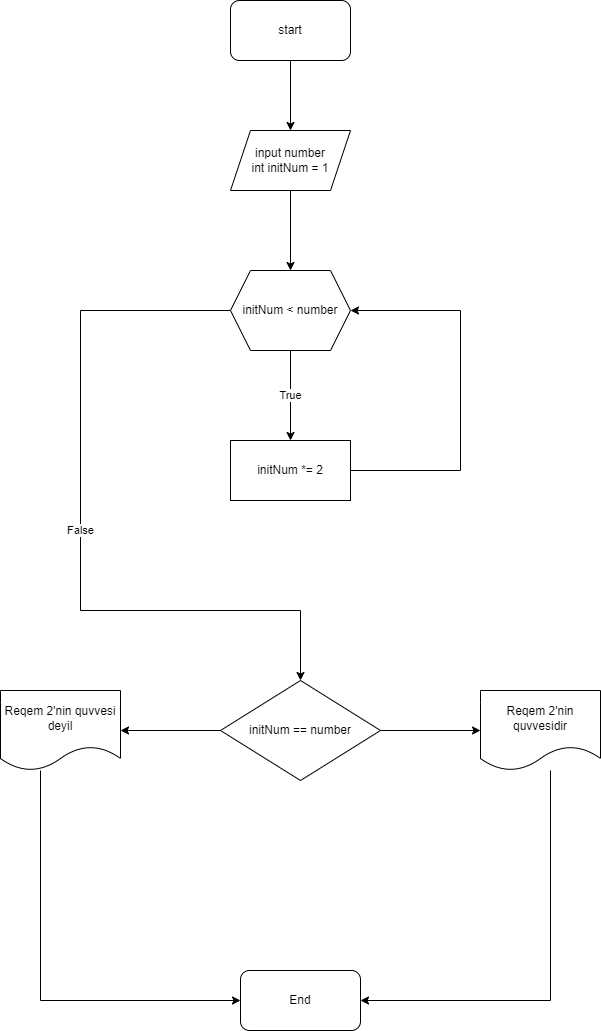

The diagram above was exported from draw.io. Its source (the exported page's mxGraphModel, read from the mxfile embedded in the PNG):
<mxGraphModel dx="1381" dy="795" grid="1" gridSize="10" guides="1" tooltips="1" connect="1" arrows="1" fold="1" page="1" pageScale="1" pageWidth="827" pageHeight="1169" math="0" shadow="0">
  <root>
    <mxCell id="0" />
    <mxCell id="1" parent="0" />
    <mxCell id="3ZmgjxbUK-uIFplpi9_g-1" style="edgeStyle=orthogonalEdgeStyle;rounded=0;orthogonalLoop=1;jettySize=auto;html=1;" edge="1" parent="1" source="3ZmgjxbUK-uIFplpi9_g-2" target="3ZmgjxbUK-uIFplpi9_g-4">
      <mxGeometry relative="1" as="geometry" />
    </mxCell>
    <mxCell id="3ZmgjxbUK-uIFplpi9_g-2" value="start" style="rounded=1;whiteSpace=wrap;html=1;" vertex="1" parent="1">
      <mxGeometry x="310" y="30" width="120" height="60" as="geometry" />
    </mxCell>
    <mxCell id="3ZmgjxbUK-uIFplpi9_g-3" style="edgeStyle=orthogonalEdgeStyle;rounded=0;orthogonalLoop=1;jettySize=auto;html=1;entryX=0.5;entryY=0;entryDx=0;entryDy=0;" edge="1" parent="1" source="3ZmgjxbUK-uIFplpi9_g-4" target="3ZmgjxbUK-uIFplpi9_g-7">
      <mxGeometry relative="1" as="geometry" />
    </mxCell>
    <mxCell id="3ZmgjxbUK-uIFplpi9_g-4" value="input number&lt;br&gt;int initNum&amp;nbsp;= 1" style="shape=parallelogram;perimeter=parallelogramPerimeter;whiteSpace=wrap;html=1;fixedSize=1;" vertex="1" parent="1">
      <mxGeometry x="310" y="160" width="120" height="60" as="geometry" />
    </mxCell>
    <mxCell id="3ZmgjxbUK-uIFplpi9_g-5" value="True" style="edgeStyle=orthogonalEdgeStyle;rounded=0;orthogonalLoop=1;jettySize=auto;html=1;" edge="1" parent="1" source="3ZmgjxbUK-uIFplpi9_g-7" target="3ZmgjxbUK-uIFplpi9_g-9">
      <mxGeometry relative="1" as="geometry" />
    </mxCell>
    <mxCell id="3ZmgjxbUK-uIFplpi9_g-6" value="False" style="edgeStyle=orthogonalEdgeStyle;rounded=0;orthogonalLoop=1;jettySize=auto;html=1;entryX=0.5;entryY=0;entryDx=0;entryDy=0;" edge="1" parent="1" source="3ZmgjxbUK-uIFplpi9_g-7" target="3ZmgjxbUK-uIFplpi9_g-12">
      <mxGeometry relative="1" as="geometry">
        <Array as="points">
          <mxPoint x="160" y="340" />
          <mxPoint x="160" y="640" />
          <mxPoint x="380" y="640" />
        </Array>
        <mxPoint x="310" y="640" as="targetPoint" />
      </mxGeometry>
    </mxCell>
    <mxCell id="3ZmgjxbUK-uIFplpi9_g-7" value="initNum &amp;lt; number" style="shape=hexagon;perimeter=hexagonPerimeter2;whiteSpace=wrap;html=1;fixedSize=1;" vertex="1" parent="1">
      <mxGeometry x="310" y="300" width="120" height="80" as="geometry" />
    </mxCell>
    <mxCell id="3ZmgjxbUK-uIFplpi9_g-8" style="edgeStyle=orthogonalEdgeStyle;rounded=0;orthogonalLoop=1;jettySize=auto;html=1;entryX=1;entryY=0.5;entryDx=0;entryDy=0;" edge="1" parent="1" source="3ZmgjxbUK-uIFplpi9_g-9" target="3ZmgjxbUK-uIFplpi9_g-7">
      <mxGeometry relative="1" as="geometry">
        <mxPoint x="370" y="400" as="targetPoint" />
        <Array as="points">
          <mxPoint x="540" y="500" />
          <mxPoint x="540" y="340" />
        </Array>
      </mxGeometry>
    </mxCell>
    <mxCell id="3ZmgjxbUK-uIFplpi9_g-9" value="initNum *= 2" style="whiteSpace=wrap;html=1;" vertex="1" parent="1">
      <mxGeometry x="310" y="470" width="120" height="60" as="geometry" />
    </mxCell>
    <mxCell id="3ZmgjxbUK-uIFplpi9_g-16" value="" style="edgeStyle=orthogonalEdgeStyle;rounded=0;orthogonalLoop=1;jettySize=auto;html=1;" edge="1" parent="1" source="3ZmgjxbUK-uIFplpi9_g-12" target="3ZmgjxbUK-uIFplpi9_g-15">
      <mxGeometry relative="1" as="geometry" />
    </mxCell>
    <mxCell id="3ZmgjxbUK-uIFplpi9_g-18" value="" style="edgeStyle=orthogonalEdgeStyle;rounded=0;orthogonalLoop=1;jettySize=auto;html=1;" edge="1" parent="1" source="3ZmgjxbUK-uIFplpi9_g-12" target="3ZmgjxbUK-uIFplpi9_g-17">
      <mxGeometry relative="1" as="geometry" />
    </mxCell>
    <mxCell id="3ZmgjxbUK-uIFplpi9_g-12" value="initNum == number" style="rhombus;whiteSpace=wrap;html=1;" vertex="1" parent="1">
      <mxGeometry x="300" y="710" width="160" height="100" as="geometry" />
    </mxCell>
    <mxCell id="3ZmgjxbUK-uIFplpi9_g-21" style="edgeStyle=orthogonalEdgeStyle;rounded=0;orthogonalLoop=1;jettySize=auto;html=1;" edge="1" parent="1" source="3ZmgjxbUK-uIFplpi9_g-15" target="3ZmgjxbUK-uIFplpi9_g-19">
      <mxGeometry relative="1" as="geometry">
        <Array as="points">
          <mxPoint x="630" y="1030" />
        </Array>
      </mxGeometry>
    </mxCell>
    <mxCell id="3ZmgjxbUK-uIFplpi9_g-15" value="Reqem 2'nin quvvesidir" style="shape=document;whiteSpace=wrap;html=1;boundedLbl=1;" vertex="1" parent="1">
      <mxGeometry x="560" y="720" width="120" height="80" as="geometry" />
    </mxCell>
    <mxCell id="3ZmgjxbUK-uIFplpi9_g-20" value="" style="edgeStyle=orthogonalEdgeStyle;rounded=0;orthogonalLoop=1;jettySize=auto;html=1;" edge="1" parent="1" source="3ZmgjxbUK-uIFplpi9_g-17" target="3ZmgjxbUK-uIFplpi9_g-19">
      <mxGeometry relative="1" as="geometry">
        <Array as="points">
          <mxPoint x="120" y="1030" />
        </Array>
      </mxGeometry>
    </mxCell>
    <mxCell id="3ZmgjxbUK-uIFplpi9_g-17" value="Reqem 2'nin quvvesi deyil" style="shape=document;whiteSpace=wrap;html=1;boundedLbl=1;" vertex="1" parent="1">
      <mxGeometry x="80" y="720" width="120" height="80" as="geometry" />
    </mxCell>
    <mxCell id="3ZmgjxbUK-uIFplpi9_g-19" value="End" style="rounded=1;whiteSpace=wrap;html=1;" vertex="1" parent="1">
      <mxGeometry x="320" y="1000" width="120" height="60" as="geometry" />
    </mxCell>
  </root>
</mxGraphModel>